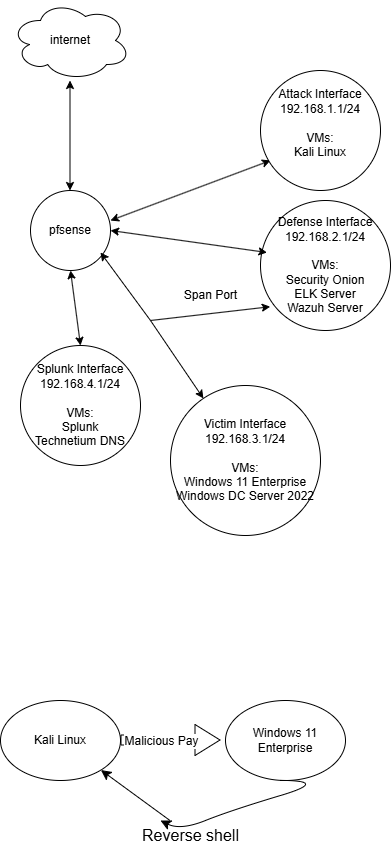

The diagram above was exported from draw.io. Its source (the exported page's mxGraphModel, read from the mxfile embedded in the PNG):
<mxGraphModel dx="1426" dy="743" grid="1" gridSize="10" guides="1" tooltips="1" connect="1" arrows="1" fold="1" page="1" pageScale="1" pageWidth="850" pageHeight="1100" math="0" shadow="0">
  <root>
    <mxCell id="0" />
    <mxCell id="1" parent="0" />
    <mxCell id="ToDBMi3qX1P-D6Ps8IhF-1" value="pfsense" style="ellipse;whiteSpace=wrap;html=1;aspect=fixed;" parent="1" vertex="1">
      <mxGeometry x="170" y="280" width="80" height="80" as="geometry" />
    </mxCell>
    <mxCell id="ToDBMi3qX1P-D6Ps8IhF-2" value="" style="endArrow=classic;startArrow=classic;html=1;rounded=0;" parent="1" edge="1">
      <mxGeometry width="50" height="50" relative="1" as="geometry">
        <mxPoint x="209.5" y="280" as="sourcePoint" />
        <mxPoint x="209.5" y="170" as="targetPoint" />
      </mxGeometry>
    </mxCell>
    <mxCell id="ToDBMi3qX1P-D6Ps8IhF-3" value="internet" style="ellipse;shape=cloud;whiteSpace=wrap;html=1;" parent="1" vertex="1">
      <mxGeometry x="150" y="90" width="120" height="80" as="geometry" />
    </mxCell>
    <mxCell id="ToDBMi3qX1P-D6Ps8IhF-4" value="" style="endArrow=classic;startArrow=classic;html=1;rounded=0;" parent="1" edge="1">
      <mxGeometry width="50" height="50" relative="1" as="geometry">
        <mxPoint x="250" y="310" as="sourcePoint" />
        <mxPoint x="410" y="250" as="targetPoint" />
      </mxGeometry>
    </mxCell>
    <mxCell id="ToDBMi3qX1P-D6Ps8IhF-5" value="Attack Interface&lt;div&gt;192.168.1.1/24&lt;/div&gt;&lt;div&gt;&lt;br&gt;&lt;/div&gt;&lt;div&gt;VMs:&lt;/div&gt;&lt;div&gt;Kali Linux&lt;br&gt;&lt;div&gt;&lt;br&gt;&lt;/div&gt;&lt;/div&gt;" style="ellipse;whiteSpace=wrap;html=1;aspect=fixed;" parent="1" vertex="1">
      <mxGeometry x="400" y="160" width="120" height="120" as="geometry" />
    </mxCell>
    <mxCell id="ToDBMi3qX1P-D6Ps8IhF-6" value="Defense Interface&lt;div&gt;192.168.2.1/24&lt;/div&gt;&lt;div&gt;&lt;br&gt;&lt;/div&gt;&lt;div&gt;VMs:&lt;/div&gt;&lt;div&gt;&lt;div&gt;Security Onion&lt;/div&gt;&lt;/div&gt;&lt;div&gt;ELK Server&lt;/div&gt;&lt;div&gt;Wazuh Server&lt;/div&gt;" style="ellipse;whiteSpace=wrap;html=1;aspect=fixed;" parent="1" vertex="1">
      <mxGeometry x="400" y="290" width="130" height="130" as="geometry" />
    </mxCell>
    <mxCell id="ToDBMi3qX1P-D6Ps8IhF-7" value="Victim Interface&lt;div&gt;192.168.3.1/24&lt;/div&gt;&lt;div&gt;&lt;br&gt;&lt;/div&gt;&lt;div&gt;VMs:&lt;/div&gt;&lt;div&gt;&lt;div&gt;Windows 11 Enterprise&lt;/div&gt;&lt;/div&gt;&lt;div&gt;Windows DC Server 2022&lt;/div&gt;" style="ellipse;whiteSpace=wrap;html=1;aspect=fixed;" parent="1" vertex="1">
      <mxGeometry x="310" y="475" width="150" height="150" as="geometry" />
    </mxCell>
    <mxCell id="ToDBMi3qX1P-D6Ps8IhF-8" value="Splunk Interface&lt;div&gt;192.168.4.1/24&lt;/div&gt;&lt;div&gt;&lt;br&gt;&lt;/div&gt;&lt;div&gt;VMs:&lt;/div&gt;&lt;div&gt;&lt;div&gt;Splunk&lt;/div&gt;&lt;/div&gt;&lt;div&gt;Technetium DNS&lt;/div&gt;" style="ellipse;whiteSpace=wrap;html=1;aspect=fixed;" parent="1" vertex="1">
      <mxGeometry x="160" y="435" width="120" height="120" as="geometry" />
    </mxCell>
    <mxCell id="ToDBMi3qX1P-D6Ps8IhF-9" value="" style="endArrow=classic;startArrow=classic;html=1;rounded=0;entryX=0.05;entryY=0.4;entryDx=0;entryDy=0;entryPerimeter=0;exitX=1;exitY=0.5;exitDx=0;exitDy=0;" parent="1" source="ToDBMi3qX1P-D6Ps8IhF-1" target="ToDBMi3qX1P-D6Ps8IhF-6" edge="1">
      <mxGeometry width="50" height="50" relative="1" as="geometry">
        <mxPoint x="260" y="320" as="sourcePoint" />
        <mxPoint x="420" y="260" as="targetPoint" />
      </mxGeometry>
    </mxCell>
    <mxCell id="ToDBMi3qX1P-D6Ps8IhF-11" value="" style="endArrow=classic;startArrow=classic;html=1;rounded=0;exitX=1;exitY=0.5;exitDx=0;exitDy=0;" parent="1" target="ToDBMi3qX1P-D6Ps8IhF-7" edge="1">
      <mxGeometry width="50" height="50" relative="1" as="geometry">
        <mxPoint x="240" y="342" as="sourcePoint" />
        <mxPoint x="396" y="360" as="targetPoint" />
        <Array as="points">
          <mxPoint x="290" y="410" />
        </Array>
      </mxGeometry>
    </mxCell>
    <mxCell id="ToDBMi3qX1P-D6Ps8IhF-12" value="" style="endArrow=classic;startArrow=classic;html=1;rounded=0;entryX=0.5;entryY=1;entryDx=0;entryDy=0;exitX=0.5;exitY=0;exitDx=0;exitDy=0;" parent="1" source="ToDBMi3qX1P-D6Ps8IhF-8" target="ToDBMi3qX1P-D6Ps8IhF-1" edge="1">
      <mxGeometry width="50" height="50" relative="1" as="geometry">
        <mxPoint x="132" y="380" as="sourcePoint" />
        <mxPoint x="288" y="398" as="targetPoint" />
      </mxGeometry>
    </mxCell>
    <mxCell id="ToDBMi3qX1P-D6Ps8IhF-13" value="" style="endArrow=classic;html=1;rounded=0;entryX=0.075;entryY=0.817;entryDx=0;entryDy=0;entryPerimeter=0;" parent="1" target="ToDBMi3qX1P-D6Ps8IhF-6" edge="1">
      <mxGeometry width="50" height="50" relative="1" as="geometry">
        <mxPoint x="290" y="410" as="sourcePoint" />
        <mxPoint x="340" y="360" as="targetPoint" />
      </mxGeometry>
    </mxCell>
    <mxCell id="ToDBMi3qX1P-D6Ps8IhF-14" value="Span Port" style="text;html=1;align=center;verticalAlign=middle;resizable=0;points=[];autosize=1;strokeColor=none;fillColor=none;rotation=0;" parent="1" vertex="1">
      <mxGeometry x="310" y="370" width="80" height="30" as="geometry" />
    </mxCell>
    <mxCell id="590kVLI3kF3owukuyc01-1" value="Kali Linux" style="ellipse;whiteSpace=wrap;html=1;" parent="1" vertex="1">
      <mxGeometry x="140" y="790" width="120" height="80" as="geometry" />
    </mxCell>
    <mxCell id="590kVLI3kF3owukuyc01-2" value="" style="shape=flexArrow;endArrow=classic;html=1;rounded=0;fontSize=12;startSize=8;endSize=8;curved=1;" parent="1" edge="1">
      <mxGeometry width="50" height="50" relative="1" as="geometry">
        <mxPoint x="260" y="829.5" as="sourcePoint" />
        <mxPoint x="360" y="829.5" as="targetPoint" />
      </mxGeometry>
    </mxCell>
    <mxCell id="590kVLI3kF3owukuyc01-4" value="Malicious Pay" style="edgeLabel;html=1;align=center;verticalAlign=middle;resizable=0;points=[];fontSize=12;" parent="590kVLI3kF3owukuyc01-2" vertex="1" connectable="0">
      <mxGeometry x="-0.54" y="-3" relative="1" as="geometry">
        <mxPoint x="17" y="-2" as="offset" />
      </mxGeometry>
    </mxCell>
    <mxCell id="590kVLI3kF3owukuyc01-3" value="Windows 11 Enterprise" style="ellipse;whiteSpace=wrap;html=1;" parent="1" vertex="1">
      <mxGeometry x="365" y="790" width="120" height="80" as="geometry" />
    </mxCell>
    <mxCell id="590kVLI3kF3owukuyc01-5" value="" style="curved=1;endArrow=classic;html=1;rounded=0;fontSize=12;startSize=8;endSize=8;" parent="1" source="590kVLI3kF3owukuyc01-6" target="590kVLI3kF3owukuyc01-1" edge="1">
      <mxGeometry width="50" height="50" relative="1" as="geometry">
        <mxPoint x="420" y="870" as="sourcePoint" />
        <mxPoint x="280" y="890" as="targetPoint" />
        <Array as="points" />
      </mxGeometry>
    </mxCell>
    <mxCell id="590kVLI3kF3owukuyc01-7" value="" style="curved=1;endArrow=classic;html=1;rounded=0;fontSize=12;startSize=8;endSize=8;" parent="1" target="590kVLI3kF3owukuyc01-6" edge="1">
      <mxGeometry width="50" height="50" relative="1" as="geometry">
        <mxPoint x="420" y="870" as="sourcePoint" />
        <mxPoint x="240" y="860" as="targetPoint" />
        <Array as="points">
          <mxPoint x="470" y="870" />
          <mxPoint x="370" y="900" />
          <mxPoint x="320" y="920" />
        </Array>
      </mxGeometry>
    </mxCell>
    <mxCell id="590kVLI3kF3owukuyc01-6" value="Reverse shell" style="text;html=1;align=center;verticalAlign=middle;resizable=0;points=[];autosize=1;strokeColor=none;fillColor=none;fontSize=16;" parent="1" vertex="1">
      <mxGeometry x="270" y="910" width="120" height="30" as="geometry" />
    </mxCell>
  </root>
</mxGraphModel>